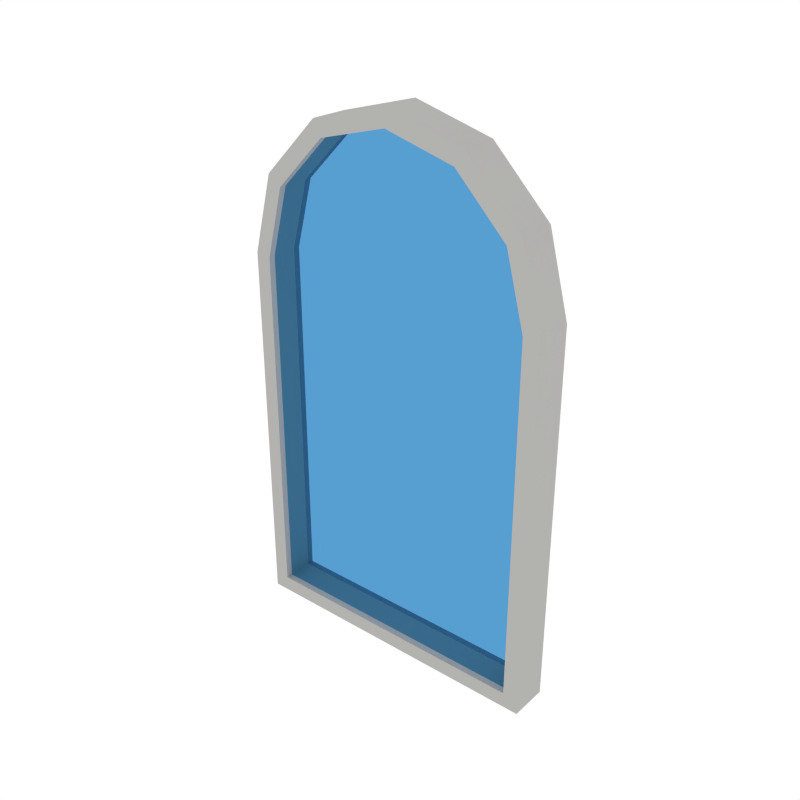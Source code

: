 # Source: Window_Round1.blend  (saved by Blender 2.79.0; exported with 4.5.12 LTS)
import bpy
from mathutils import Matrix  # noqa: F401  (used for matrix-valued properties, if any)

bpy.ops.wm.read_factory_settings(use_empty=True)
scene = bpy.context.scene
scene.name = 'Scene'

# ---- collections
col_collection_1 = bpy.data.collections.new('Collection 1'); scene.collection.children.link(col_collection_1)

# ---- materials (node trees are filled in below, after node groups)
mat_white = bpy.data.materials.new('White')
mat_white.alpha_threshold = 0.0
mat_white.diffuse_color = (0.448, 0.4433, 0.4294, 1.0)
mat_white.roughness = 0.5
mat_glass = bpy.data.materials.new('Glass')
mat_glass.alpha_threshold = 0.0
mat_glass.roughness = 0.5

# ---- node groups
ng_auto_smooth = bpy.data.node_groups.new('Auto Smooth', 'GeometryNodeTree')
_s = ng_auto_smooth.interface.new_socket(name='Geometry', in_out='OUTPUT', socket_type='NodeSocketGeometry')
_s = ng_auto_smooth.interface.new_socket(name='Geometry', in_out='INPUT', socket_type='NodeSocketGeometry')
_s = ng_auto_smooth.interface.new_socket(name='Angle', in_out='INPUT', socket_type='NodeSocketFloat')
_s.subtype = 'ANGLE'
_s.min_value = 0.0
_s.max_value = 3.142
ng_auto_smooth.is_modifier = True
_N = ng_auto_smooth.nodes; _L = ng_auto_smooth.links
n0 = _N.new('NodeGroupOutput'); n0.name = 'Group Output'; n0.location = (480, -100)
n1 = _N.new('NodeGroupInput'); n1.name = 'Group Input'; n1.location = (-420, -300)
n2 = _N.new('NodeGroupInput'); n2.name = 'Group Input.001'; n2.location = (-60, -100)
n3 = _N.new('GeometryNodeSetShadeSmooth'); n3.name = 'Set Shade Smooth'; n3.location = (120, -100)
n3.domain = 'EDGE'
n4 = _N.new('GeometryNodeSetShadeSmooth'); n4.name = 'Set Shade Smooth.001'; n4.location = (300, -100)
n5 = _N.new('GeometryNodeInputMeshEdgeAngle'); n5.name = 'Edge Angle'; n5.location = (-420, -220)
n6 = _N.new('GeometryNodeInputEdgeSmooth'); n6.name = 'Is Edge Smooth'; n6.location = (-60, -160)
n7 = _N.new('GeometryNodeInputShadeSmooth'); n7.name = 'Is Face Smooth'; n7.location = (-240, -340)
n8 = _N.new('FunctionNodeBooleanMath'); n8.name = 'Boolean Math'; n8.location = (-60, -220)
n9 = _N.new('FunctionNodeCompare'); n9.name = 'Compare'; n9.location = (-240, -180)
n9.operation = 'LESS_EQUAL'
_L.new(n5.outputs[0], n9.inputs[0])
_L.new(n4.outputs[0], n0.inputs[0])
_L.new(n1.outputs[1], n9.inputs[1])
_L.new(n9.outputs[0], n8.inputs[0])
_L.new(n7.outputs[0], n8.inputs[1])
_L.new(n2.outputs[0], n3.inputs[0])
_L.new(n6.outputs[0], n3.inputs[1])
_L.new(n3.outputs[0], n4.inputs[0])
_L.new(n8.outputs[0], n3.inputs[2])
n0.is_active_output = True

# ---- material node trees
mat_glass.use_nodes = True; mat_glass.node_tree.nodes.clear()
_N = mat_glass.node_tree.nodes; _L = mat_glass.node_tree.links
n0 = _N.new('ShaderNodeOutputMaterial'); n0.name = 'Material Output'; n0.location = (300, 300)
n1 = _N.new('ShaderNodeBsdfTransparent'); n1.name = 'Transparent BSDF'; n1.location = (10, 300)
n1.inputs[0].default_value = (0.3094, 0.5835, 0.8, 1.0)
_L.new(n1.outputs[0], n0.inputs[0])
n0.is_active_output = True

# ---- world
world_world = bpy.data.worlds.new('World'); scene.world = world_world
world_world.color = (1.0, 1.0, 1.0)
world_world.use_sun_shadow = False
world_world.sun_shadow_jitter_overblur = 0.0
world_world.cycles.sampling_method = 'NONE'
world_world.cycles.sample_map_resolution = 256

# ---- meshes
me_cylinder_039 = bpy.data.meshes.new('Cylinder.039')
me_cylinder_039.from_pydata([(0.4532, -0.05628, 1.097), (0.4074, -0.05628, 0.04585), (0.3925, -0.05628, 1.323), (-0.4074, -0.05628, 0.04585), (0.2266, -0.05628, 1.489), (-0.4074, -0.05628, 1.091), (6.843e-08, -0.05628, 1.55), (-0.3528, -0.05628, 1.294), (-0.2266, -0.05628, 1.489), (-0.2037, -0.05628, 1.444), (-0.3925, -0.05628, 1.323), (6.485e-08, -0.05628, 1.498), (-0.4532, -0.05628, 1.097), (0.2037, -0.05628, 1.444), (0.4532, -0.05628, -4.768e-07), (0.3528, -0.05628, 1.294), (-0.4532, -0.05628, -2.384e-07), (0.4074, -0.05628, 1.091), (0.4532, 0.05628, 1.097), (0.4074, 0.05628, 0.04585), (0.3925, 0.05628, 1.323), (-0.4074, 0.05628, 0.04585), (0.2266, 0.05628, 1.489), (-0.4074, 0.05628, 1.091), (6.843e-08, 0.05628, 1.55), (-0.3528, 0.05628, 1.294), (-0.2266, 0.05628, 1.489), (-0.2037, 0.05628, 1.444), (-0.3925, 0.05628, 1.323), (6.485e-08, 0.05628, 1.498), (-0.4532, 0.05628, 1.097), (0.2037, 0.05628, 1.444), (0.4532, 0.05628, -4.768e-07), (0.3528, 0.05628, 1.294), (-0.4532, 0.05628, -2.384e-07), (0.4074, 0.05628, 1.091), (0.4532, 3.553e-15, 1.097), (0.3925, 9.905e-09, 1.323), (0.2266, 1.716e-08, 1.489), (6.843e-08, 1.981e-08, 1.55), (-0.2266, 1.716e-08, 1.489), (-0.3925, 9.905e-09, 1.323), (-0.4532, 1.243e-14, 1.097), (0.4532, -4.793e-08, -4.768e-07), (-0.4532, -4.793e-08, -2.384e-07), (0.4074, -4.593e-08, 0.04585), (-0.4074, -4.593e-08, 0.04585), (0.4074, -2.558e-10, 1.091), (-0.4074, -2.558e-10, 1.091), (-0.3528, 8.648e-09, 1.294), (-0.2037, 1.517e-08, 1.444), (6.485e-08, 1.755e-08, 1.498), (0.2037, 1.517e-08, 1.444), (0.3528, 8.648e-09, 1.294), (0.4174, -0.03688, 0.02175), (-0.4174, -0.03688, 0.02175), (-0.4174, -0.03688, 1.092), (-0.3615, -0.03688, 1.301), (-0.2087, -0.03688, 1.454), (6.552e-08, -0.03688, 1.51), (0.2087, -0.03688, 1.454), (0.3615, -0.03688, 1.301), (0.4174, -0.03688, 1.092), (0.4174, 0.03688, 0.02175), (-0.4174, 0.03688, 0.02175), (-0.4174, 0.03688, 1.092), (-0.3615, 0.03688, 1.301), (-0.2087, 0.03688, 1.454), (6.552e-08, 0.03688, 1.51), (0.2087, 0.03688, 1.454), (0.3615, 0.03688, 1.301), (0.4174, 0.03688, 1.092)], [], [(0, 2, 15, 17), (12, 16, 3, 5), (2, 4, 13, 15), (14, 0, 17, 1), (4, 6, 11, 13), (6, 8, 9, 11), (36, 0, 14, 43), (8, 10, 7, 9), (10, 12, 5, 7), (16, 14, 1, 3), (14, 16, 44, 43), (13, 11, 51, 52), (12, 42, 44, 16), (10, 41, 42, 12), (8, 40, 41, 10), (6, 39, 40, 8), (4, 38, 39, 6), (2, 37, 38, 4), (0, 36, 37, 2), (7, 5, 48, 49), (3, 1, 45, 46), (15, 13, 52, 53), (9, 7, 49, 50), (1, 17, 47, 45), (17, 15, 53, 47), (11, 9, 50, 51), (5, 3, 46, 48), (18, 35, 33, 20), (30, 23, 21, 34), (20, 33, 31, 22), (32, 19, 35, 18), (22, 31, 29, 24), (24, 29, 27, 26), (36, 43, 32, 18), (26, 27, 25, 28), (28, 25, 23, 30), (34, 21, 19, 32), (32, 43, 44, 34), (31, 52, 51, 29), (30, 34, 44, 42), (28, 30, 42, 41), (26, 28, 41, 40), (24, 26, 40, 39), (22, 24, 39, 38), (20, 22, 38, 37), (18, 20, 37, 36), (25, 49, 48, 23), (21, 46, 45, 19), (33, 53, 52, 31), (27, 50, 49, 25), (19, 45, 47, 35), (35, 47, 53, 33), (29, 51, 50, 27), (23, 48, 46, 21), (54, 62, 61, 60, 59, 58, 57, 56, 55), (63, 64, 65, 66, 67, 68, 69, 70, 71)])
me_cylinder_039.polygons.foreach_set('use_smooth', [1, 1, 1, 1, 1, 1, 1, 1, 1, 1, 1, 1, 1, 1, 1, 1, 1, 1, 1, 1, 1, 1, 1, 1, 1, 1, 1, 1, 1, 1, 1, 1, 1, 1, 1, 1, 1, 1, 1, 1, 1, 1, 1, 1, 1, 1, 1, 1, 1, 1, 1, 1, 1, 1, 0, 0])
me_cylinder_039.polygons.foreach_set('material_index', [0, 0, 0, 0, 0, 0, 0, 0, 0, 0, 0, 0, 0, 0, 0, 0, 0, 0, 0, 0, 0, 0, 0, 0, 0, 0, 0, 0, 0, 0, 0, 0, 0, 0, 0, 0, 0, 0, 0, 0, 0, 0, 0, 0, 0, 0, 0, 0, 0, 0, 0, 0, 0, 0, 1, 1])
me_cylinder_039.materials.append(mat_white)
me_cylinder_039.materials.append(mat_glass)
me_cylinder_039.use_remesh_preserve_volume = False
me_cylinder_039.use_remesh_preserve_attributes = False
me_cylinder_039.use_mirror_vertex_groups = False
me_cylinder_039.update()

# ---- objects
ob_window_round1 = bpy.data.objects.new('Window_Round1', me_cylinder_039)

# ---- transforms, parenting, visibility, modifiers, constraints
ob_window_round1.location = (0.0, 0.0, 0.0)
ob_window_round1.lineart.crease_threshold = 0.0
_m = ob_window_round1.modifiers.new('Auto Smooth', 'NODES')
_m.node_group = ng_auto_smooth
_gi = [s.identifier for s in ng_auto_smooth.interface.items_tree if s.item_type == 'SOCKET' and s.in_out == 'INPUT']
_m[_gi[1]] = 0.5236  # Angle

# ---- collection membership
col_collection_1.objects.link(ob_window_round1)

# ---- scene / render settings (as saved in the file)
scene.frame_start = 1; scene.frame_end = 250; scene.frame_set(0)
scene.render.engine = 'CYCLES'
scene.render.resolution_x = 1000
scene.render.resolution_y = 1000
scene.render.dither_intensity = 0.0
scene.cycles.samples = 200
scene.cycles.sampling_pattern = 'TABULATED_SOBOL'
scene.cycles.light_sampling_threshold = 0.0
scene.cycles.use_adaptive_sampling = False
scene.cycles.use_light_tree = False
scene.cycles.caustics_reflective = False
scene.cycles.caustics_refractive = False
scene.cycles.blur_glossy = 0.0
scene.cycles.max_bounces = 2
scene.cycles.pixel_filter_type = 'GAUSSIAN'
scene.cycles.sample_clamp_indirect = 0.0
scene.view_settings.view_transform = 'Standard'
bpy.context.view_layer.update()

# ---- added for rendering (the .blend has no active camera): camera
cam_auto = bpy.data.cameras.new('AutoCamera')
cam_auto.lens = 50.0
cam_auto.sensor_width = 36.0
cam_auto.clip_end = 1000.0
ob_auto_camera = bpy.data.objects.new('AutoCamera', cam_auto)
scene.collection.objects.link(ob_auto_camera)
ob_auto_camera.location = (1.6644, -1.99728, 2.10642)
ob_auto_camera.rotation_euler = (1.09748, -7.21219e-08, 0.694738)
scene.camera = ob_auto_camera
bpy.context.view_layer.update()
